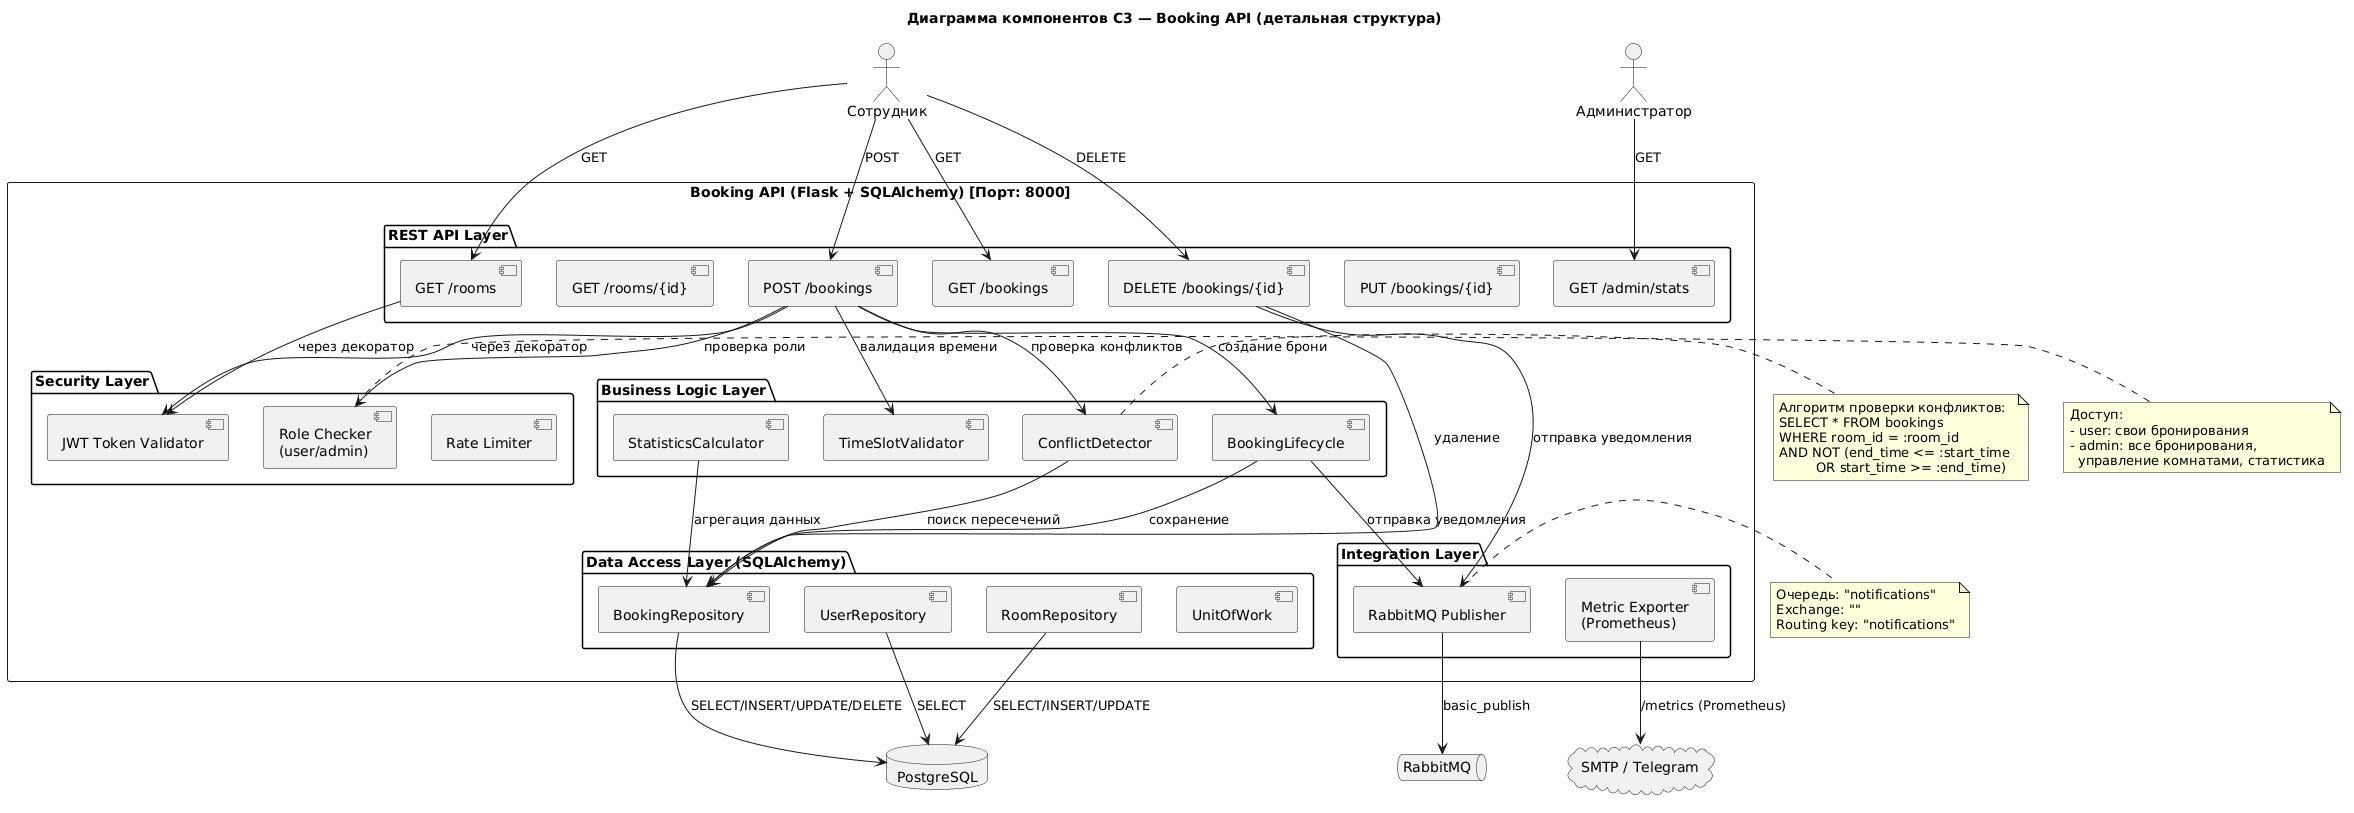

The diagram above was rendered by PlantUML. Its source (embedded in the PNG):
@startuml
title Диаграмма компонентов C3 — Booking API (детальная структура)

' Контейнер Booking API
rectangle "Booking API (Flask + SQLAlchemy) [Порт: 8000]" {
  
  ' === Слой API (маршруты) ===
  package "REST API Layer" {
    component "GET /rooms" as GetRooms
    component "GET /rooms/{id}" as GetRoom
    component "POST /bookings" as CreateBooking
    component "GET /bookings" as GetBookings
    component "DELETE /bookings/{id}" as DeleteBooking
    component "PUT /bookings/{id}" as UpdateBooking
    component "GET /admin/stats" as AdminStats
  }
  
  ' === Слой аутентификации ===
  package "Security Layer" {
    component "JWT Token Validator" as JWTValidator
    component "Role Checker\n(user/admin)" as RoleChecker
    component "Rate Limiter" as RateLimiter
  }
  
  ' === Слой бизнес-логики ===
  package "Business Logic Layer" {
    component "ConflictDetector" as ConflictDetector
    component "TimeSlotValidator" as TimeValidator
    component "BookingLifecycle" as BookingLifecycle
    component "StatisticsCalculator" as StatsCalculator
  }
  
  ' === Слой доступа к данным ===
  package "Data Access Layer (SQLAlchemy)" {
    component "RoomRepository" as RoomRepo
    component "BookingRepository" as BookingRepo
    component "UserRepository" as UserRepo
    component "UnitOfWork" as UoW
  }
  
  ' === Слой интеграции ===
  package "Integration Layer" {
    component "RabbitMQ Publisher" as RMQPublisher
    component "Metric Exporter\n(Prometheus)" as Metrics
  }
}

' Внешние системы
database "PostgreSQL" as DB
queue "RabbitMQ" as RMQ
actor "Сотрудник" as Employee
actor "Администратор" as Admin
cloud "SMTP / Telegram" as External

' Связи пользователей
Employee --> GetRooms : "GET"
Employee --> CreateBooking : "POST"
Employee --> GetBookings : "GET"
Employee --> DeleteBooking : "DELETE"
Admin --> AdminStats : "GET"

' Внутренние связи
GetRooms --> JWTValidator : "через декоратор"
CreateBooking --> JWTValidator : "через декоратор"
CreateBooking --> RoleChecker : "проверка роли"
CreateBooking --> TimeValidator : "валидация времени"
CreateBooking --> ConflictDetector : "проверка конфликтов"
CreateBooking --> BookingLifecycle : "создание брони"

BookingLifecycle --> BookingRepo : "сохранение"
BookingLifecycle --> RMQPublisher : "отправка уведомления"
DeleteBooking --> BookingRepo : "удаление"
DeleteBooking --> RMQPublisher : "отправка уведомления"

ConflictDetector --> BookingRepo : "поиск пересечений"
StatsCalculator --> BookingRepo : "агрегация данных"

RoomRepo --> DB : "SELECT/INSERT/UPDATE"
BookingRepo --> DB : "SELECT/INSERT/UPDATE/DELETE"
UserRepo --> DB : "SELECT"

RMQPublisher --> RMQ : "basic_publish"

Metrics --> External : "/metrics (Prometheus)"

' Примечания
note right of ConflictDetector
  Алгоритм проверки конфликтов:
  SELECT * FROM bookings 
  WHERE room_id = :room_id 
  AND NOT (end_time <= :start_time 
           OR start_time >= :end_time)
end note

note right of RMQPublisher
  Очередь: "notifications"
  Exchange: ""
  Routing key: "notifications"
end note

note left of RoleChecker
  Доступ:
  - user: свои бронирования
  - admin: все бронирования,
    управление комнатами, статистика
end note
@enduml